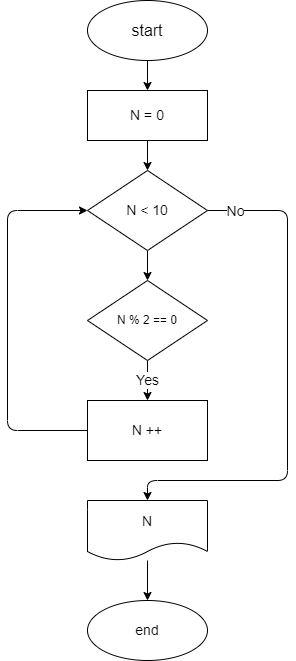

The diagram above was exported from draw.io. Its source (the exported page's mxGraphModel, read from the mxfile embedded in the PNG):
<mxGraphModel dx="5" dy="290" grid="1" gridSize="10" guides="1" tooltips="1" connect="1" arrows="1" fold="1" page="1" pageScale="1" pageWidth="827" pageHeight="1169" math="0" shadow="0">
  <root>
    <mxCell id="0" />
    <mxCell id="1" parent="0" />
    <mxCell id="6" value="" style="edgeStyle=none;html=1;fontSize=14;" parent="1" source="2" target="5" edge="1">
      <mxGeometry relative="1" as="geometry" />
    </mxCell>
    <mxCell id="2" value="&lt;font size=&quot;3&quot;&gt;start&lt;/font&gt;" style="ellipse;whiteSpace=wrap;html=1;" parent="1" vertex="1">
      <mxGeometry x="240" y="40" width="120" height="60" as="geometry" />
    </mxCell>
    <mxCell id="9" value="" style="edgeStyle=none;html=1;fontSize=14;" parent="1" source="5" target="7" edge="1">
      <mxGeometry relative="1" as="geometry" />
    </mxCell>
    <mxCell id="5" value="N = 0" style="rounded=0;whiteSpace=wrap;html=1;fontSize=14;" parent="1" vertex="1">
      <mxGeometry x="240" y="130" width="120" height="50" as="geometry" />
    </mxCell>
    <mxCell id="11" value="" style="edgeStyle=none;html=1;" edge="1" parent="1" source="7" target="10">
      <mxGeometry relative="1" as="geometry" />
    </mxCell>
    <mxCell id="7" value="N &amp;lt; 10" style="rhombus;whiteSpace=wrap;html=1;fontSize=14;" parent="1" vertex="1">
      <mxGeometry x="240" y="210" width="120" height="80" as="geometry" />
    </mxCell>
    <mxCell id="13" value="Yes" style="edgeStyle=none;html=1;fontSize=14;" edge="1" parent="1" source="10" target="12">
      <mxGeometry relative="1" as="geometry" />
    </mxCell>
    <mxCell id="21" style="edgeStyle=none;html=1;entryX=0.5;entryY=0;entryDx=0;entryDy=0;fontSize=14;exitX=1;exitY=0.5;exitDx=0;exitDy=0;" edge="1" parent="1" source="7" target="20">
      <mxGeometry relative="1" as="geometry">
        <Array as="points">
          <mxPoint x="440" y="250" />
          <mxPoint x="440" y="520" />
          <mxPoint x="300" y="520" />
        </Array>
      </mxGeometry>
    </mxCell>
    <mxCell id="24" value="No" style="edgeLabel;html=1;align=center;verticalAlign=middle;resizable=0;points=[];fontSize=14;" vertex="1" connectable="0" parent="21">
      <mxGeometry x="-0.8941" relative="1" as="geometry">
        <mxPoint as="offset" />
      </mxGeometry>
    </mxCell>
    <mxCell id="10" value="N % 2 == 0" style="rhombus;whiteSpace=wrap;html=1;" vertex="1" parent="1">
      <mxGeometry x="240" y="320" width="120" height="80" as="geometry" />
    </mxCell>
    <mxCell id="19" style="edgeStyle=none;html=1;entryX=0;entryY=0.5;entryDx=0;entryDy=0;fontSize=14;" edge="1" parent="1" source="12" target="7">
      <mxGeometry relative="1" as="geometry">
        <Array as="points">
          <mxPoint x="160" y="470" />
          <mxPoint x="160" y="250" />
        </Array>
      </mxGeometry>
    </mxCell>
    <mxCell id="12" value="&lt;font style=&quot;font-size: 14px&quot;&gt;N ++&lt;/font&gt;" style="whiteSpace=wrap;html=1;" vertex="1" parent="1">
      <mxGeometry x="240" y="440" width="120" height="60" as="geometry" />
    </mxCell>
    <mxCell id="23" style="edgeStyle=none;html=1;entryX=0.5;entryY=0;entryDx=0;entryDy=0;fontSize=14;" edge="1" parent="1" source="20" target="22">
      <mxGeometry relative="1" as="geometry" />
    </mxCell>
    <mxCell id="20" value="N" style="shape=document;whiteSpace=wrap;html=1;boundedLbl=1;fontSize=14;" vertex="1" parent="1">
      <mxGeometry x="240" y="540" width="120" height="60" as="geometry" />
    </mxCell>
    <mxCell id="22" value="end" style="ellipse;whiteSpace=wrap;html=1;fontSize=14;" vertex="1" parent="1">
      <mxGeometry x="240" y="640" width="120" height="60" as="geometry" />
    </mxCell>
  </root>
</mxGraphModel>